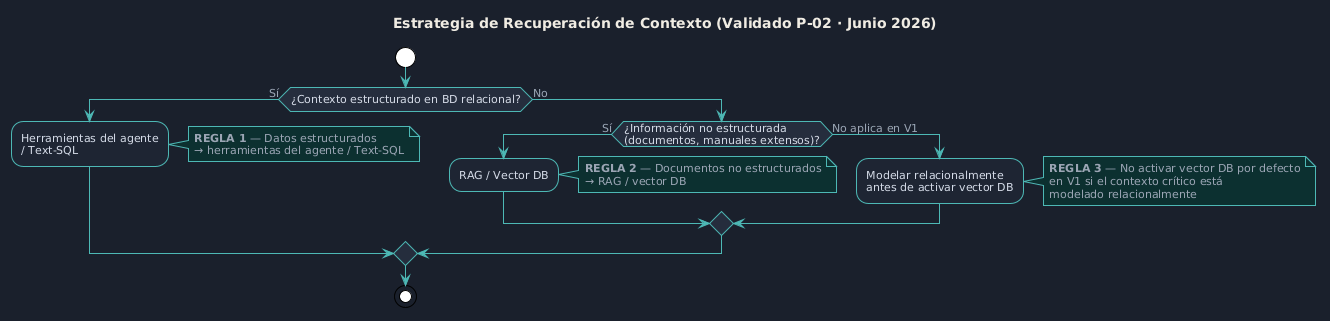

The diagram above was rendered by PlantUML. Its source (embedded in the PNG):
@startuml
!theme plain
skinparam backgroundColor #1a202c
skinparam defaultFontName "Segoe UI"
skinparam defaultFontColor #d4dae6
skinparam defaultFontSize 11
skinparam activityBackgroundColor #1e2533
skinparam activityBorderColor #4db8b5
skinparam activityFontColor #d4dae6
skinparam arrowColor #4db8b5
skinparam ArrowFontColor #9ba5b4
skinparam activityDiamondBackgroundColor #252d3d
skinparam activityDiamondBorderColor #4db8b5
skinparam activityDiamondFontColor #d4dae6
skinparam titleFontColor #f0ece3
skinparam titleFontSize 14
skinparam noteBackgroundColor #0c3030
skinparam noteBorderColor #4db8b5
skinparam noteFontColor #9ba5b4
skinparam startColor #4db8b5
skinparam endColor #4db8b5

title Estrategia de Recuperación de Contexto (Validado P-02 · Junio 2026)

start
if (¿Contexto estructurado en BD relacional?) then (Sí)
  :Herramientas del agente\n/ Text-SQL;
  note right #0c3030
    **REGLA 1** — Datos estructurados
    → herramientas del agente / Text-SQL
  end note
else (No)
  if (¿Información no estructurada\n(documentos, manuales extensos)?) then (Sí)
    :RAG / Vector DB;
    note right #0c3030
      **REGLA 2** — Documentos no estructurados
      → RAG / vector DB
    end note
  else (No aplica en V1)
    :Modelar relacionalmente\nantes de activar vector DB;
    note right #0c3030
      **REGLA 3** — No activar vector DB por defecto
      en V1 si el contexto crítico está
      modelado relacionalmente
    end note
  endif
endif
stop
@enduml